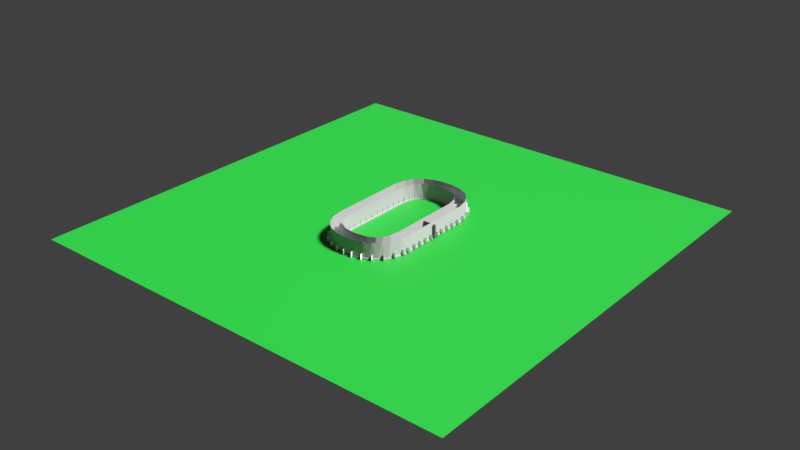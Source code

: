 # Source: course.blend  (saved by Blender 2.80.75; exported with 4.5.12 LTS)
import bpy
from mathutils import Matrix  # noqa: F401  (used for matrix-valued properties, if any)

bpy.ops.wm.read_factory_settings(use_empty=True)
scene = bpy.context.scene
scene.name = 'Scene'

# ---- collections
col_collection_1 = bpy.data.collections.new('Collection 1'); scene.collection.children.link(col_collection_1)

# ---- images (referenced by path relative to the original .blend; pixels are not part of the script)
import os
ASSET_DIR = os.environ.get("B2B_ASSET_DIR", "")  # directory of the original .blend (textures are referenced by path, not embedded)
HERE = os.path.dirname(os.path.abspath(__file__))  # packed textures are extracted next to this script under _unpacked/

def load_image(name, relpath, width, height, colorspace="sRGB"):
    """Load a texture the original file referenced (path relative to the .blend, or extracted next to this script)."""
    p = next((c for c in (os.path.join(HERE, relpath), os.path.join(ASSET_DIR, relpath)) if relpath and os.path.exists(c)), "")
    if p:
        img = bpy.data.images.load(p, check_existing=True)
        img.name = name
    else:  # same state as the original file: an image datablock whose file is absent (Cycles renders it pink)
        img = bpy.data.images.new(name, width, height)
        img.source = "FILE"
        img.filepath = "//" + (relpath or name)
    img.colorspace_settings.name = colorspace
    return img
img_untitled = load_image('Untitled', 'course.png', 1024, 1024, 'sRGB')
img_untitled_012 = load_image('Untitled.012', 'stage.png', 1024, 1024, 'sRGB')
img_untitled_007 = load_image('Untitled.007', 'course.png', 1024, 1024, 'sRGB')

# ---- materials (node trees are filled in below, after node groups)
mat_line = bpy.data.materials.new('Line')
mat_road = bpy.data.materials.new('Road')
mat_lineedge = bpy.data.materials.new('LineEdge')
mat_material_001 = bpy.data.materials.new('Material.001')
mat_line_010 = bpy.data.materials.new('Line.010')
mat_road_010 = bpy.data.materials.new('Road.010')
mat_lineedge_008 = bpy.data.materials.new('LineEdge.008')
mat_bar = bpy.data.materials.new('Bar')
mat_ita = bpy.data.materials.new('Ita')

# ---- material node trees
mat_line.use_nodes = True; mat_line.node_tree.nodes.clear()
_N = mat_line.node_tree.nodes; _L = mat_line.node_tree.links
n0 = _N.new('ShaderNodeOutputMaterial'); n0.name = 'Material Output'; n0.location = (300, 300)
n1 = _N.new('ShaderNodeBsdfPrincipled'); n1.name = 'Principled BSDF'; n1.location = (10, 300)
n1.distribution = 'GGX'
n1.subsurface_method = 'BURLEY'
n1.inputs[3].default_value = 1.45
n1.inputs[27].default_value = (0.0, 0.0, 0.0, 1.0)
n1.inputs[28].default_value = 1.0
n2 = _N.new('ShaderNodeTexImage'); n2.name = 'Image Texture'; n2.location = (475, 254)
n2.image = img_untitled
_L.new(n1.outputs[0], n0.inputs[0])
n0.is_active_output = True
mat_road.use_nodes = True; mat_road.node_tree.nodes.clear()
_N = mat_road.node_tree.nodes; _L = mat_road.node_tree.links
n0 = _N.new('ShaderNodeOutputMaterial'); n0.name = 'Material Output'; n0.location = (300, 300)
n1 = _N.new('ShaderNodeBsdfPrincipled'); n1.name = 'Principled BSDF'; n1.location = (10, 300)
n1.distribution = 'GGX'
n1.subsurface_method = 'BURLEY'
n1.inputs[0].default_value = (0.02542, 0.02542, 0.02542, 1.0)
n1.inputs[3].default_value = 1.45
n1.inputs[27].default_value = (0.0, 0.0, 0.0, 1.0)
n1.inputs[28].default_value = 1.0
n2 = _N.new('ShaderNodeTexImage'); n2.name = 'Image Texture'; n2.location = (475, 254)
n2.image = img_untitled
_L.new(n1.outputs[0], n0.inputs[0])
n0.is_active_output = True
mat_lineedge.use_nodes = True; mat_lineedge.node_tree.nodes.clear()
_N = mat_lineedge.node_tree.nodes; _L = mat_lineedge.node_tree.links
n0 = _N.new('ShaderNodeOutputMaterial'); n0.name = 'Material Output'; n0.location = (300, 300)
n1 = _N.new('ShaderNodeBsdfPrincipled'); n1.name = 'Principled BSDF'; n1.location = (10, 300)
n1.distribution = 'GGX'
n1.subsurface_method = 'BURLEY'
n1.inputs[0].default_value = (0.3118, 0.3118, 0.3118, 1.0)
n1.inputs[3].default_value = 1.45
n1.inputs[27].default_value = (0.0, 0.0, 0.0, 1.0)
n1.inputs[28].default_value = 1.0
n2 = _N.new('ShaderNodeTexImage'); n2.name = 'Image Texture'; n2.location = (475, 254)
n2.image = img_untitled
_L.new(n1.outputs[0], n0.inputs[0])
n0.is_active_output = True
mat_material_001.use_nodes = True; mat_material_001.node_tree.nodes.clear()
_N = mat_material_001.node_tree.nodes; _L = mat_material_001.node_tree.links
n0 = _N.new('ShaderNodeOutputMaterial'); n0.name = 'Material Output'; n0.location = (300, 300)
n1 = _N.new('ShaderNodeBsdfPrincipled'); n1.name = 'Principled BSDF'; n1.location = (10, 300)
n1.distribution = 'GGX'
n1.subsurface_method = 'BURLEY'
n1.inputs[0].default_value = (0.008017, 0.2519, 0.02255, 1.0)
n1.inputs[3].default_value = 1.45
n1.inputs[27].default_value = (0.0, 0.0, 0.0, 1.0)
n1.inputs[28].default_value = 1.0
n2 = _N.new('ShaderNodeTexImage'); n2.name = 'Image Texture'; n2.location = (521, 271)
n2.image = img_untitled_012
_L.new(n1.outputs[0], n0.inputs[0])
n0.is_active_output = True
mat_line_010.use_nodes = True; mat_line_010.node_tree.nodes.clear()
_N = mat_line_010.node_tree.nodes; _L = mat_line_010.node_tree.links
n0 = _N.new('ShaderNodeOutputMaterial'); n0.name = 'Material Output'; n0.location = (300, 300)
n1 = _N.new('ShaderNodeBsdfPrincipled'); n1.name = 'Principled BSDF'; n1.location = (10, 300)
n1.distribution = 'GGX'
n1.subsurface_method = 'BURLEY'
n1.inputs[3].default_value = 1.45
n1.inputs[27].default_value = (0.0, 0.0, 0.0, 1.0)
n1.inputs[28].default_value = 1.0
n2 = _N.new('ShaderNodeTexImage'); n2.name = 'Image Texture'; n2.location = (475, 254)
n2.image = img_untitled_007
_L.new(n1.outputs[0], n0.inputs[0])
n0.is_active_output = True
mat_road_010.use_nodes = True; mat_road_010.node_tree.nodes.clear()
_N = mat_road_010.node_tree.nodes; _L = mat_road_010.node_tree.links
n0 = _N.new('ShaderNodeOutputMaterial'); n0.name = 'Material Output'; n0.location = (300, 300)
n1 = _N.new('ShaderNodeBsdfPrincipled'); n1.name = 'Principled BSDF'; n1.location = (10, 300)
n1.distribution = 'GGX'
n1.subsurface_method = 'BURLEY'
n1.inputs[0].default_value = (0.02542, 0.02542, 0.02542, 1.0)
n1.inputs[3].default_value = 1.45
n1.inputs[27].default_value = (0.0, 0.0, 0.0, 1.0)
n1.inputs[28].default_value = 1.0
n2 = _N.new('ShaderNodeTexImage'); n2.name = 'Image Texture'; n2.location = (475, 254)
n2.image = img_untitled_007
_L.new(n1.outputs[0], n0.inputs[0])
n0.is_active_output = True
mat_lineedge_008.use_nodes = True; mat_lineedge_008.node_tree.nodes.clear()
_N = mat_lineedge_008.node_tree.nodes; _L = mat_lineedge_008.node_tree.links
n0 = _N.new('ShaderNodeOutputMaterial'); n0.name = 'Material Output'; n0.location = (300, 300)
n1 = _N.new('ShaderNodeBsdfPrincipled'); n1.name = 'Principled BSDF'; n1.location = (10, 300)
n1.distribution = 'GGX'
n1.subsurface_method = 'BURLEY'
n1.inputs[0].default_value = (0.3118, 0.3118, 0.3118, 1.0)
n1.inputs[3].default_value = 1.45
n1.inputs[27].default_value = (0.0, 0.0, 0.0, 1.0)
n1.inputs[28].default_value = 1.0
n2 = _N.new('ShaderNodeTexImage'); n2.name = 'Image Texture'; n2.location = (475, 254)
n2.image = img_untitled_007
_L.new(n1.outputs[0], n0.inputs[0])
n0.is_active_output = True
mat_bar.use_nodes = True; mat_bar.node_tree.nodes.clear()
_N = mat_bar.node_tree.nodes; _L = mat_bar.node_tree.links
n0 = _N.new('ShaderNodeOutputMaterial'); n0.name = 'Material Output'; n0.location = (300, 300)
n1 = _N.new('ShaderNodeBsdfPrincipled'); n1.name = 'Principled BSDF'; n1.location = (10, 300)
n1.distribution = 'GGX'
n1.subsurface_method = 'BURLEY'
n1.inputs[0].default_value = (0.1064, 0.1064, 0.1064, 1.0)
n1.inputs[3].default_value = 1.45
n1.inputs[27].default_value = (0.0, 0.0, 0.0, 1.0)
n1.inputs[28].default_value = 1.0
n2 = _N.new('ShaderNodeTexImage'); n2.name = 'Image Texture'; n2.location = (521, 271)
n2.image = img_untitled_012
_L.new(n1.outputs[0], n0.inputs[0])
n0.is_active_output = True
mat_ita.use_nodes = True; mat_ita.node_tree.nodes.clear()
_N = mat_ita.node_tree.nodes; _L = mat_ita.node_tree.links
n0 = _N.new('ShaderNodeOutputMaterial'); n0.name = 'Material Output'; n0.location = (300, 300)
n1 = _N.new('ShaderNodeBsdfPrincipled'); n1.name = 'Principled BSDF'; n1.location = (10, 300)
n1.distribution = 'GGX'
n1.subsurface_method = 'BURLEY'
n1.inputs[0].default_value = (0.1931, 0.02998, 0.03713, 1.0)
n1.inputs[3].default_value = 1.45
n1.inputs[27].default_value = (0.0, 0.0, 0.0, 1.0)
n1.inputs[28].default_value = 1.0
n2 = _N.new('ShaderNodeTexImage'); n2.name = 'Image Texture'; n2.location = (521, 271)
n2.image = img_untitled_012
_L.new(n1.outputs[0], n0.inputs[0])
n0.is_active_output = True

# ---- world
world_world = bpy.data.worlds.new('World'); scene.world = world_world
world_world.color = (0.05088, 0.05088, 0.05088)
world_world.use_sun_shadow = False
world_world.sun_shadow_jitter_overblur = 0.0

# ---- lights
light_lamp = bpy.data.lights.new('Lamp', 'SUN')
light_lamp.transmission_factor = 0.0
light_lamp.cutoff_distance = 30.0
light_lamp.angle = 0.1993
light_lamp.shadow_buffer_clip_start = 1.001
light_lamp.shadow_soft_size = 0.1
light_lamp.shadow_cascade_max_distance = 1000.0

# ---- meshes
me_cube_001 = bpy.data.meshes.new('Cube.001')
me_cube_001.from_pydata([(7.573, -24.27, 1.72), (-7.573, -24.27, 1.72), (7.573, 24.27, 1.72), (-7.573, 24.27, 1.72), (-7.573, -1.505, 1.72), (-7.573, 1.505, 1.72), (7.573, 1.505, 1.72), (7.573, -1.505, 1.72), (-7.573, -27.92, -1.72), (7.573, -27.92, -1.72), (-7.573, 27.92, -1.72), (7.573, 27.92, -1.72), (7.573, -24.27, 5.372), (-7.573, -24.27, 5.372), (-7.573, 24.27, 5.372), (7.573, 24.27, 5.372), (7.573, -27.92, 5.372), (-7.573, -27.92, 5.372), (-7.573, 27.92, 5.372), (7.573, 27.92, 5.372)], [], [(0, 1, 13, 12), (4, 1, 0, 7), (3, 5, 6, 2), (5, 4, 7, 6), (14, 15, 19, 18), (12, 13, 17, 16), (8, 9, 16, 17), (3, 2, 15, 14), (11, 10, 18, 19)])
me_cube_001.polygons.foreach_set('material_index', [2, 1, 1, 0, 2, 2, 2, 2, 2])
_uv = me_cube_001.uv_layers.new(name='UVMap')
_uv.uv.foreach_set('vector', [0.7545, 0.312, 0.7545, 0.624, 0.6318, 0.624, 0.6318, 0.312, 6.411e-08, 0.469, 1.282e-07, 0.0, 0.509, 7.859e-08, 0.509, 0.469, 0.0, 1.0, 6.411e-08, 0.531, 0.509, 0.531, 0.509, 1.0, 6.411e-08, 0.531, 6.411e-08, 0.469, 0.509, 0.469, 0.509, 0.531, 0.7545, 0.624, 0.7545, 0.312, 0.8773, 0.312, 0.8773, 0.624, 1.0, 0.312, 1.0, 0.624, 0.8773, 0.624, 0.8773, 0.312, 0.9858, 0.0, 0.9858, 0.312, 0.7474, 0.312, 0.7474, 9.823e-09, 0.6318, 0.312, 0.6318, 0.624, 0.509, 0.624, 0.509, 0.312, 0.7474, 0.0, 0.7474, 0.312, 0.509, 0.312, 0.509, 1.965e-08])
me_cube_001.materials.append(mat_line)
me_cube_001.materials.append(mat_road)
me_cube_001.materials.append(mat_lineedge)
me_cube_001.use_remesh_preserve_volume = False
me_cube_001.use_remesh_preserve_attributes = False
me_cube_001.use_mirror_vertex_groups = False
me_cube_001.update()
me_plane_002 = bpy.data.meshes.new('Plane.002')
me_plane_002.from_pydata([(-1.0, -1.0, 0.0), (1.0, -1.0, 0.0), (-1.0, 1.0, 0.0), (1.0, 1.0, 0.0)], [], [(0, 1, 3, 2)])
_uv = me_plane_002.uv_layers.new(name='UVMap')
_uv.uv.foreach_set('vector', [0.04146, 0.2705, 0.04146, 0.1045, 0.2075, 0.1045, 0.2075, 0.2705])
me_plane_002.materials.append(mat_material_001)
me_plane_002.use_remesh_preserve_volume = False
me_plane_002.use_remesh_preserve_attributes = False
me_plane_002.use_mirror_vertex_groups = False
me_plane_002.update()
me_plane_003 = bpy.data.meshes.new('Plane.003')
me_plane_003.from_pydata([(-11.95, -14.61, -38.39), (-11.95, -14.61, 26.44), (23.9, -14.61, -38.39), (23.9, -14.61, 26.44)], [], [(0, 1, 3, 2)])
_uv = me_plane_003.uv_layers.new(name='UVMap')
_uv.uv.foreach_set('vector', [0.0, 0.0, 1.0, 0.0, 1.0, 0.0, 0.0, 0.0])
me_plane_003.use_remesh_preserve_volume = False
me_plane_003.use_remesh_preserve_attributes = False
me_plane_003.use_mirror_vertex_groups = False
me_plane_003.update()
me_cube_009 = bpy.data.meshes.new('Cube.009')
me_cube_009.from_pydata([(7.573, -24.27, 1.72), (-7.573, -24.27, 1.72), (7.573, 24.27, 1.72), (-7.573, 24.27, 1.72), (7.573, -24.27, 71.45), (-7.573, -24.27, 71.45), (-7.573, 24.27, 71.45), (7.573, 24.27, 71.45)], [], [(0, 1, 5, 4), (3, 1, 0, 2), (3, 2, 7, 6)])
me_cube_009.polygons.foreach_set('material_index', [2, 1, 2])
_uv = me_cube_009.uv_layers.new(name='UVMap')
_uv.uv.foreach_set('vector', [0.875, 0.75, 0.875, 0.5, 0.875, 0.5, 0.875, 0.75, 0.625, 0.5, 0.7083, 0.5, 0.7083, 0.75, 0.625, 0.75, 0.625, 0.5, 0.625, 0.75, 0.625, 0.75, 0.625, 0.5])
me_cube_009.materials.append(mat_line_010)
me_cube_009.materials.append(mat_road_010)
me_cube_009.materials.append(mat_lineedge_008)
me_cube_009.use_remesh_preserve_volume = False
me_cube_009.use_remesh_preserve_attributes = False
me_cube_009.use_mirror_vertex_groups = False
me_cube_009.update()
me_plane_010 = bpy.data.meshes.new('Plane.010')
me_plane_010.from_pydata([(-11.95, -14.61, -38.39), (-11.95, -14.61, 26.44), (23.9, -14.61, -38.39), (23.9, -14.61, 26.44)], [], [(0, 1, 3, 2)])
_uv = me_plane_010.uv_layers.new(name='UVMap')
_uv.uv.foreach_set('vector', [0.0, 0.0, 1.0, 0.0, 1.0, 0.0, 0.0, 0.0])
me_plane_010.use_remesh_preserve_volume = False
me_plane_010.use_remesh_preserve_attributes = False
me_plane_010.use_mirror_vertex_groups = False
me_plane_010.update()
me_plane_011 = bpy.data.meshes.new('Plane.011')
me_plane_011.from_pydata([(-11.95, -14.61, -38.39), (-11.95, -14.61, 26.44), (23.9, -14.61, -38.39), (23.9, -14.61, 26.44)], [], [(0, 1, 3, 2)])
_uv = me_plane_011.uv_layers.new(name='UVMap')
_uv.uv.foreach_set('vector', [0.0, 0.0, 1.0, 0.0, 1.0, 0.0, 0.0, 0.0])
me_plane_011.use_remesh_preserve_volume = False
me_plane_011.use_remesh_preserve_attributes = False
me_plane_011.use_mirror_vertex_groups = False
me_plane_011.update()
me_cube = bpy.data.meshes.new('Cube')
me_cube.from_pydata([(-9.652, -1.0, -1.0), (-9.652, -1.0, 9.422), (-9.652, 1.0, -1.0), (-9.652, 1.0, 9.422), (-7.652, -1.0, -1.0), (-7.652, -1.0, 9.422), (-7.652, 1.0, -1.0), (-7.652, 1.0, 9.422), (-9.652, -1.0, 15.34), (-9.652, 1.0, 15.34), (-7.652, 1.0, 15.34), (-7.652, -1.0, 15.34), (-7.652, 0.3333, 9.422), (-7.652, -0.3333, 9.422), (-7.652, 0.3333, 15.34), (-7.652, -0.3333, 15.34), (0.0, 0.3333, 9.422), (0.0, -0.3333, 9.422), (0.0, 0.3333, 15.34), (0.0, -0.3333, 15.34)], [], [(0, 1, 3, 2), (2, 3, 7, 6), (6, 7, 12, 13, 5, 4), (4, 5, 1, 0), (2, 6, 4, 0), (1, 5, 11, 8), (10, 9, 8, 11, 15, 14), (7, 3, 9, 10), (12, 7, 10, 14), (3, 1, 8, 9), (5, 13, 15, 11), (15, 13, 17, 19), (12, 14, 18, 16), (14, 15, 19, 18), (13, 12, 16, 17)])
me_cube.polygons.foreach_set('material_index', [0, 0, 0, 0, 0, 0, 0, 0, 0, 0, 0, 1, 1, 1, 1])
_uv = me_cube.uv_layers.new(name='UVMap')
_uv.uv.foreach_set('vector', [0.5968, 0.9444, 0.5968, 0.3422, 0.6976, 0.3422, 0.6976, 0.9444, 0.6976, 0.9444, 0.6976, 0.3422, 0.7984, 0.3422, 0.7984, 0.9444, 1.0, 0.0, 1.0, 0.6023, 0.9664, 0.6023, 0.9328, 0.6023, 0.8992, 0.6023, 0.8992, 1.378e-08, 0.7984, 0.9444, 0.7984, 0.3422, 0.8992, 0.3422, 0.8992, 0.9444, 0.4553, 0.5578, 0.4553, 0.4422, 0.5561, 0.4422, 0.5561, 0.5578, 0.8992, 0.3422, 0.7984, 0.3422, 0.7984, 0.0, 0.8992, 0.0, 0.3209, 0.5578, 0.3209, 0.4422, 0.4217, 0.4422, 0.4217, 0.5578, 0.3881, 0.5578, 0.3545, 0.5578, 0.7984, 0.3422, 0.6976, 0.3422, 0.6976, 0.0, 0.7984, 5.511e-08, 0.9664, 0.6023, 1.0, 0.6023, 1.0, 0.9444, 0.9664, 0.9444, 0.6976, 0.3422, 0.5968, 0.3422, 0.5968, 0.0, 0.6976, 0.0, 0.8992, 0.6023, 0.9328, 0.6023, 0.9328, 0.9444, 0.8992, 0.9444, 0.2984, 0.9757, 9.612e-08, 0.9757, 0.0, 0.5335, 0.2984, 0.5335, 0.5968, 0.4422, 0.2984, 0.4422, 0.2984, 5.575e-08, 0.5968, 0.0, 0.3545, 0.5578, 0.3881, 0.5578, 0.3881, 1.0, 0.3545, 1.0, 0.4553, 0.8844, 0.4217, 0.8844, 0.4217, 0.4422, 0.4553, 0.4422])
me_cube.materials.append(mat_bar)
me_cube.materials.append(mat_ita)
me_cube.use_remesh_preserve_volume = False
me_cube.use_remesh_preserve_attributes = False
me_cube.use_mirror_vertex_groups = False
me_cube.update()

# ---- curves / text
cu_nurbspath_001 = bpy.data.curves.new('NurbsPath.001', 'CURVE')
cu_nurbspath_001.dimensions = '3D'
_sp = cu_nurbspath_001.splines.new('NURBS'); _sp.points.add(5)
_sp.points.foreach_set('co', [2.0, -4.0, 0.0, 1.0, 2.0, 0.0, 0.0, 1.0, 2.0, 4.0, 0.0, 1.0, -2.0, 4.0, 0.0, 1.0, -2.0, -0.02212, 0.0, 1.0, -2.0, -4.044, 0.0, 1.0])
_sp.order_u = 3
_sp.order_v = 0
_sp.resolution_u = 64
_sp.use_cyclic_u = True
cu_nurbspath_001.use_path = True
cu_nurbspath_001.use_path_clamp = True
cu_nurbspath_001.resolution_u = 64
cu_nurbspath_001.fill_mode = 'FULL'
cu_nurbspath_005 = bpy.data.curves.new('NurbsPath.005', 'CURVE')
cu_nurbspath_005.dimensions = '3D'
_sp = cu_nurbspath_005.splines.new('NURBS'); _sp.points.add(5)
_sp.points.foreach_set('co', [2.0, -4.0, 0.0, 1.0, 2.0, 0.0, 0.0, 1.0, 2.0, 4.0, 0.0, 1.0, -2.0, 4.0, 0.0, 1.0, -2.0, -0.02212, 0.0, 1.0, -2.0, -4.044, 0.0, 1.0])
_sp.order_u = 3
_sp.order_v = 0
_sp.resolution_u = 64
_sp.use_cyclic_u = True
cu_nurbspath_005.use_path = True
cu_nurbspath_005.use_path_clamp = True
cu_nurbspath_005.resolution_u = 64
cu_nurbspath_005.fill_mode = 'FULL'

# ---- objects
ob_nurbspath = bpy.data.objects.new('NurbsPath', cu_nurbspath_001)
ob_course = bpy.data.objects.new('Course', me_cube_001)
ob_plane = bpy.data.objects.new('Plane', me_plane_002)
ob_judgmentc = bpy.data.objects.new('JudgmentC', me_plane_003)
ob_judgement = bpy.data.objects.new('Judgement', me_cube_009)
ob_nurbspath_002 = bpy.data.objects.new('NurbsPath.002', cu_nurbspath_005)
ob_judgmentb = bpy.data.objects.new('JudgmentB', me_plane_010)
ob_judgmenta = bpy.data.objects.new('JudgmentA', me_plane_011)
ob_cube = bpy.data.objects.new('Cube', me_cube)
ob_lamp = bpy.data.objects.new('Lamp', light_lamp)

# ---- transforms, parenting, visibility, modifiers, constraints
ob_nurbspath.location = (0.0, 0.0, 0.0)
ob_nurbspath.scale = (73.04, 73.04, 73.04)
ob_nurbspath.lineart.crease_threshold = 0.0
ob_course.location = (0.0, 0.0, 0.0)
ob_course.lineart.crease_threshold = 0.0
_m = ob_course.modifiers.new('Array', 'ARRAY')
_m.fit_type = 'FIT_CURVE'
_m.curve = ob_nurbspath
_m.constant_offset_displace = (0.0, 0.0, 0.0)
_m.use_merge_vertices = True
_m = ob_course.modifiers.new('Curve', 'CURVE')
_m.object = ob_nurbspath
_m = ob_course.modifiers.new('Decimate', 'DECIMATE')
_m.ratio = 0.365
ob_plane.location = (0.0, 0.0, 0.0)
ob_plane.scale = (977.0, 977.0, 977.0)
ob_plane.lineart.crease_threshold = 0.0
ob_judgmentc.location = (0.0, 0.0, 0.0)
ob_judgmentc.lineart.crease_threshold = 0.0
_m = ob_judgmentc.modifiers.new('Array', 'ARRAY')
_m.count = 15
_m.fit_length = 100.0
_m.curve = ob_nurbspath
_m.use_constant_offset = True
_m.constant_offset_displace = (0.0, 103.0, 0.0)
_m.use_relative_offset = False
_m.relative_offset_displace = (0.0, 70.0, 0.0)
_m = ob_judgmentc.modifiers.new('Curve', 'CURVE')
_m.object = ob_nurbspath
_m.deform_axis = 'POS_Y'
ob_judgement.location = (0.0, 0.0, 0.0)
ob_judgement.lineart.crease_threshold = 0.0
_m = ob_judgement.modifiers.new('Array', 'ARRAY')
_m.fit_type = 'FIT_CURVE'
_m.curve = ob_nurbspath
_m.constant_offset_displace = (0.0, 0.0, 0.0)
_m.use_merge_vertices = True
_m = ob_judgement.modifiers.new('Curve', 'CURVE')
_m.object = ob_nurbspath
_m = ob_judgement.modifiers.new('Decimate', 'DECIMATE')
_m.ratio = 0.23
ob_nurbspath_002.location = (0.0, 0.0, 0.0)
ob_nurbspath_002.scale = (73.04, 73.04, 73.04)
ob_nurbspath_002.lineart.crease_threshold = 0.0
ob_judgmentb.location = (0.0, 34.92, 0.0)
ob_judgmentb.lineart.crease_threshold = 0.0
_m = ob_judgmentb.modifiers.new('Array', 'ARRAY')
_m.count = 15
_m.fit_length = 100.0
_m.curve = ob_nurbspath
_m.use_constant_offset = True
_m.constant_offset_displace = (0.0, 103.0, 0.0)
_m.use_relative_offset = False
_m.relative_offset_displace = (0.0, 70.0, 0.0)
_m = ob_judgmentb.modifiers.new('Curve', 'CURVE')
_m.object = ob_nurbspath
_m.deform_axis = 'POS_Y'
ob_judgmenta.location = (0.0, 68.85, 0.0)
ob_judgmenta.lineart.crease_threshold = 0.0
_m = ob_judgmenta.modifiers.new('Array', 'ARRAY')
_m.count = 15
_m.fit_length = 100.0
_m.curve = ob_nurbspath
_m.use_constant_offset = True
_m.constant_offset_displace = (0.0, 103.0, 0.0)
_m.use_relative_offset = False
_m.relative_offset_displace = (0.0, 70.0, 0.0)
_m = ob_judgmenta.modifiers.new('Curve', 'CURVE')
_m.object = ob_nurbspath
_m.deform_axis = 'POS_Y'
ob_cube.location = (146.0, 0.0, 2.911)
ob_cube.scale = (3.685, 3.685, 3.685)
ob_cube.lineart.crease_threshold = 0.0
_m = ob_cube.modifiers.new('Mirror', 'MIRROR')
ob_lamp.location = (60.05, 1.005, 52.72)
ob_lamp.rotation_euler = (0.6503, 0.05522, 1.866)
ob_lamp.lock_rotations_4d = False
ob_lamp.empty_display_type = 'ARROWS'
ob_lamp.color = (0.0, 0.0, 0.0, 0.0)
ob_lamp.lineart.crease_threshold = 0.0

# ---- collection membership
scene.collection.objects.link(ob_nurbspath)
scene.collection.objects.link(ob_course)
scene.collection.objects.link(ob_plane)
scene.collection.objects.link(ob_judgmentc)
scene.collection.objects.link(ob_judgement)
scene.collection.objects.link(ob_nurbspath_002)
scene.collection.objects.link(ob_judgmentb)
scene.collection.objects.link(ob_judgmenta)
scene.collection.objects.link(ob_cube)
col_collection_1.objects.link(ob_lamp)

# ---- scene / render settings (as saved in the file)
scene.frame_start = 1; scene.frame_end = 250; scene.frame_set(1)
scene.render.engine = 'CYCLES'
scene.render.resolution_percentage = 50
scene.render.dither_intensity = 0.0
scene.cycles.use_denoising = False
scene.cycles.samples = 128
scene.cycles.sampling_pattern = 'TABULATED_SOBOL'
scene.cycles.use_adaptive_sampling = False
scene.cycles.use_light_tree = False
scene.view_settings.view_transform = 'Standard'
bpy.context.view_layer.update()

# ---- added for rendering (the .blend has no active camera): camera
cam_auto = bpy.data.cameras.new('AutoCamera')
cam_auto.lens = 50.0
cam_auto.sensor_width = 36.0
cam_auto.clip_end = 44931.9
ob_auto_camera = bpy.data.objects.new('AutoCamera', cam_auto)
scene.collection.objects.link(ob_auto_camera)
ob_auto_camera.location = (2560.23, -3072.28, 2048.18)
ob_auto_camera.rotation_euler = (1.09748, -7.21219e-08, 0.694738)
scene.camera = ob_auto_camera
bpy.context.view_layer.update()
